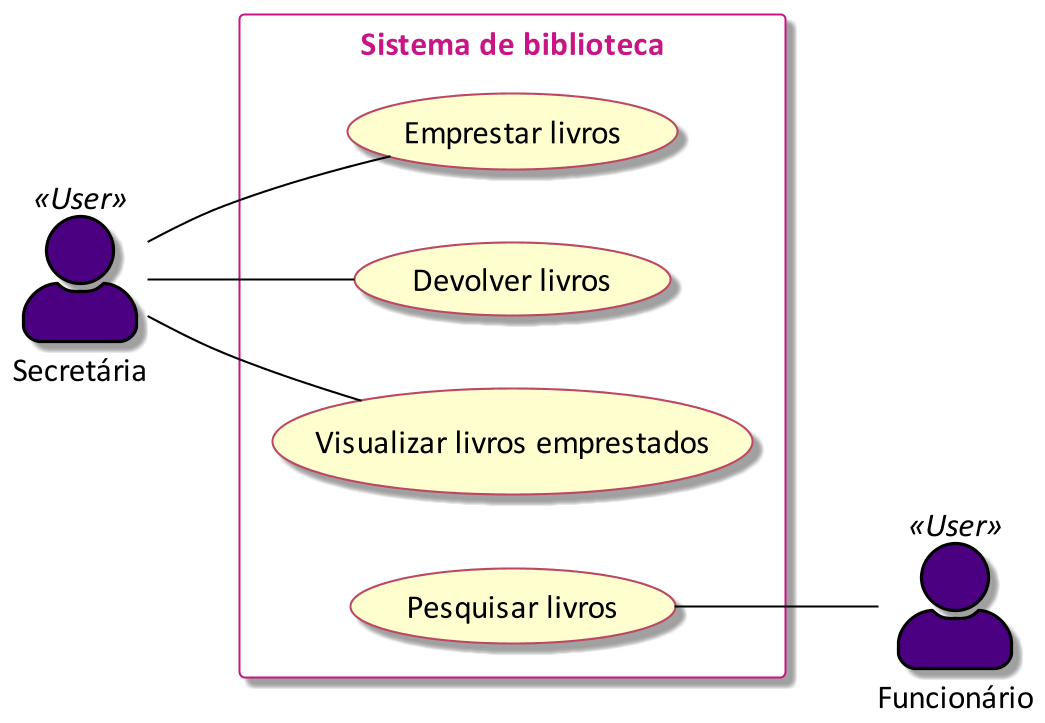

The diagram above was rendered by PlantUML. Its source (embedded in the PNG):
@startuml Sistema de biblioteca

    'Orientação dos elementos do diagrama
    left to right direction

    'Resolução do diagrama
    skinparam dpi           200

    'Aparencia dos casos de uso
    skinparam usecase {
        BackgroundColor     #fefece
        BorderColor         #bd4662
        BorderThickness     1
        FontColor           black
        FontName            Calibri
        FontSize            16
        FontStyle           normal
        Shadowing           4
    }

    'Aparencia das associações
    skinparam arrow {
        Thickness           1
        Color               black
    }

    'Aparencia dos atores
    skinparam actor {
        Style               awesome
        BackgroundColor     indigo
        BorderColor         black
        FontColor           black
        FontName            Calibri
        FontSize            16
        Shadowing           4
    }

    'Aparencia do retangulo
    skinparam rectangle {
        BackgroundColor     white
        BorderColor         mediumvioletred
        BorderThickness     1
        FontColor           mediumvioletred
        FontName            Calibri
        FontSize            16
        FontStyle           bold
        Shadowing           4
    }

    'Declaração dos atores
    actor "Secretária" <<User>> as secretaria
    actor "Funcionário" <<User>> as funcionario

    'Declaração do retangulo e dos casos de uso
    rectangle "Sistema de biblioteca" {
        usecase "Emprestar livros" as emprestar
        usecase "Devolver livros" as devolver
        usecase "Visualizar livros emprestados" as visualizar
        usecase "Pesquisar livros" as pesquisar
    }

    'Associações entre atores e casos de uso
    secretaria -- emprestar
    secretaria -- devolver
    secretaria -- visualizar
    pesquisar -- funcionario

@enduml